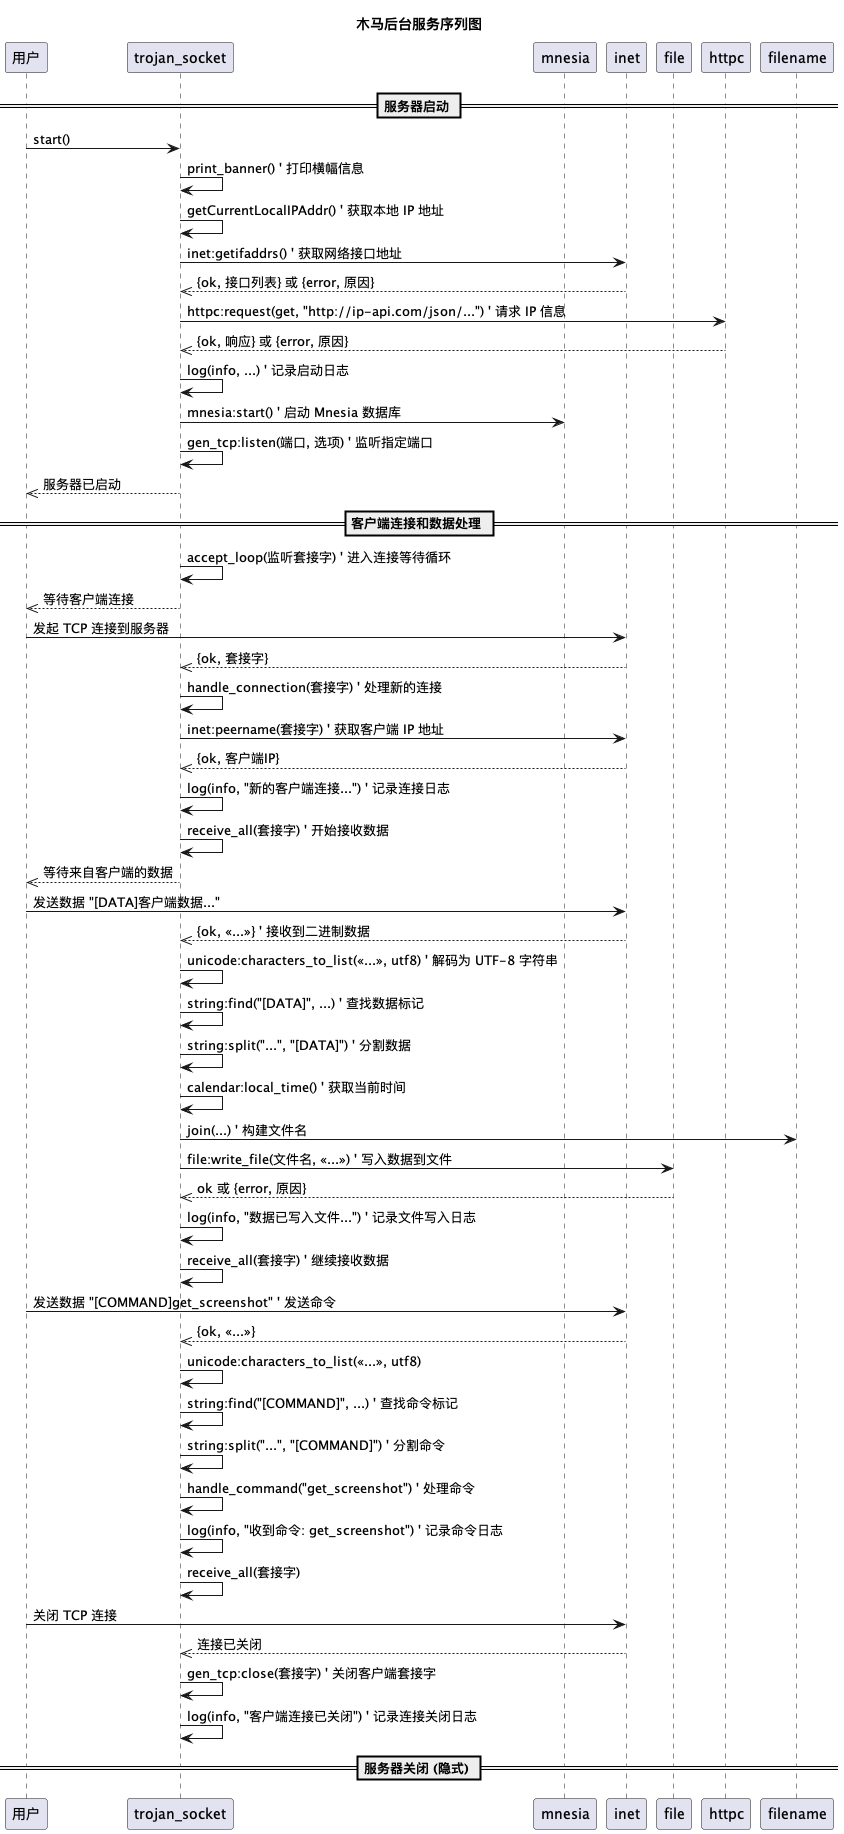

The diagram above was rendered by PlantUML. Its source (embedded in the PNG):
@startuml
' === 序列图 ===
title 木马后台服务序列图

participant 用户
participant trojan_socket as 服务器
participant mnesia as 数据库
participant inet as 网络
participant file as 文件系统
participant httpc as IP_API

== 服务器启动 ==
用户 -> 服务器: start()
服务器 -> 服务器: print_banner() ' 打印横幅信息
服务器 -> 服务器: getCurrentLocalIPAddr() ' 获取本地 IP 地址
服务器 -> 网络: inet:getifaddrs() ' 获取网络接口地址
网络 -->> 服务器: {ok, 接口列表} 或 {error, 原因}
服务器 -> IP_API: httpc:request(get, "http://ip-api.com/json/...") ' 请求 IP 信息
IP_API -->> 服务器: {ok, 响应} 或 {error, 原因}
服务器 -> 服务器: log(info, ...) ' 记录启动日志
服务器 -> 数据库: mnesia:start() ' 启动 Mnesia 数据库
服务器 -> 服务器: gen_tcp:listen(端口, 选项) ' 监听指定端口
服务器 -->> 用户: 服务器已启动

== 客户端连接和数据处理 ==
服务器 -> 服务器: accept_loop(监听套接字) ' 进入连接等待循环
服务器 -->> 用户: 等待客户端连接
用户 -> 网络: 发起 TCP 连接到服务器
网络 -->> 服务器: {ok, 套接字}
服务器 -> 服务器: handle_connection(套接字) ' 处理新的连接
服务器 -> 网络: inet:peername(套接字) ' 获取客户端 IP 地址
网络 -->> 服务器: {ok, 客户端IP}
服务器 -> 服务器: log(info, "新的客户端连接...") ' 记录连接日志
服务器 -> 服务器: receive_all(套接字) ' 开始接收数据
服务器 -->> 用户: 等待来自客户端的数据
用户 -> 网络: 发送数据 "[DATA]客户端数据..."
网络 -->> 服务器: {ok, <<...>>} ' 接收到二进制数据
服务器 -> 服务器: unicode:characters_to_list(<<...>>, utf8) ' 解码为 UTF-8 字符串
服务器 -> 服务器: string:find("[DATA]", ...) ' 查找数据标记
服务器 -> 服务器: string:split("...", "[DATA]") ' 分割数据
服务器 -> 服务器: calendar:local_time() ' 获取当前时间
服务器 -> filename:join(...) ' 构建文件名
服务器 -> 文件系统: file:write_file(文件名, <<...>>) ' 写入数据到文件
文件系统 -->> 服务器: ok 或 {error, 原因}
服务器 -> 服务器: log(info, "数据已写入文件...") ' 记录文件写入日志
服务器 -> 服务器: receive_all(套接字) ' 继续接收数据
用户 -> 网络: 发送数据 "[COMMAND]get_screenshot" ' 发送命令
网络 -->> 服务器: {ok, <<...>>}
服务器 -> 服务器: unicode:characters_to_list(<<...>>, utf8)
服务器 -> 服务器: string:find("[COMMAND]", ...) ' 查找命令标记
服务器 -> 服务器: string:split("...", "[COMMAND]") ' 分割命令
服务器 -> 服务器: handle_command("get_screenshot") ' 处理命令
服务器 -> 服务器: log(info, "收到命令: get_screenshot") ' 记录命令日志
' ... (命令处理逻辑在此处展开) ...
服务器 -> 服务器: receive_all(套接字)
用户 -> 网络: 关闭 TCP 连接
网络 -->> 服务器: 连接已关闭
服务器 -> 服务器: gen_tcp:close(套接字) ' 关闭客户端套接字
服务器 -> 服务器: log(info, "客户端连接已关闭") ' 记录连接关闭日志

== 服务器关闭 (隐式) ==
' (序列图未显式显示关闭过程，但通常涉及关闭监听套接字)

@enduml